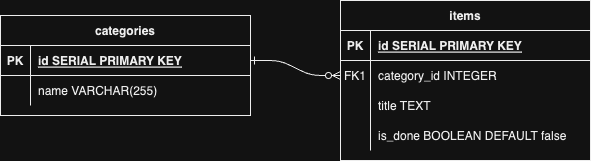

The diagram above was exported from draw.io. Its source (the exported page's mxGraphModel, read from the mxfile embedded in the PNG):
<mxGraphModel dx="1316" dy="895" grid="1" gridSize="10" guides="1" tooltips="1" connect="1" arrows="1" fold="1" page="1" pageScale="1" pageWidth="850" pageHeight="1100" math="0" shadow="0" extFonts="Permanent Marker^https://fonts.googleapis.com/css?family=Permanent+Marker">
  <root>
    <mxCell id="0" />
    <mxCell id="1" parent="0" />
    <mxCell id="C-vyLk0tnHw3VtMMgP7b-1" value="" style="edgeStyle=entityRelationEdgeStyle;endArrow=ERzeroToMany;startArrow=ERone;endFill=1;startFill=0;" parent="1" source="C-vyLk0tnHw3VtMMgP7b-24" target="C-vyLk0tnHw3VtMMgP7b-6" edge="1">
      <mxGeometry width="100" height="100" relative="1" as="geometry">
        <mxPoint x="340" y="720" as="sourcePoint" />
        <mxPoint x="440" y="620" as="targetPoint" />
      </mxGeometry>
    </mxCell>
    <mxCell id="C-vyLk0tnHw3VtMMgP7b-2" value="items" style="shape=table;startSize=30;container=1;collapsible=1;childLayout=tableLayout;fixedRows=1;rowLines=0;fontStyle=1;align=center;resizeLast=1;" parent="1" vertex="1">
      <mxGeometry x="450" y="120" width="250" height="160" as="geometry" />
    </mxCell>
    <mxCell id="C-vyLk0tnHw3VtMMgP7b-3" value="" style="shape=partialRectangle;collapsible=0;dropTarget=0;pointerEvents=0;fillColor=none;points=[[0,0.5],[1,0.5]];portConstraint=eastwest;top=0;left=0;right=0;bottom=1;" parent="C-vyLk0tnHw3VtMMgP7b-2" vertex="1">
      <mxGeometry y="30" width="250" height="30" as="geometry" />
    </mxCell>
    <mxCell id="C-vyLk0tnHw3VtMMgP7b-4" value="PK" style="shape=partialRectangle;overflow=hidden;connectable=0;fillColor=none;top=0;left=0;bottom=0;right=0;fontStyle=1;" parent="C-vyLk0tnHw3VtMMgP7b-3" vertex="1">
      <mxGeometry width="30" height="30" as="geometry">
        <mxRectangle width="30" height="30" as="alternateBounds" />
      </mxGeometry>
    </mxCell>
    <mxCell id="C-vyLk0tnHw3VtMMgP7b-5" value="id SERIAL PRIMARY KEY" style="shape=partialRectangle;overflow=hidden;connectable=0;fillColor=none;top=0;left=0;bottom=0;right=0;align=left;spacingLeft=6;fontStyle=5;" parent="C-vyLk0tnHw3VtMMgP7b-3" vertex="1">
      <mxGeometry x="30" width="220" height="30" as="geometry">
        <mxRectangle width="220" height="30" as="alternateBounds" />
      </mxGeometry>
    </mxCell>
    <mxCell id="C-vyLk0tnHw3VtMMgP7b-6" value="" style="shape=partialRectangle;collapsible=0;dropTarget=0;pointerEvents=0;fillColor=none;points=[[0,0.5],[1,0.5]];portConstraint=eastwest;top=0;left=0;right=0;bottom=0;" parent="C-vyLk0tnHw3VtMMgP7b-2" vertex="1">
      <mxGeometry y="60" width="250" height="30" as="geometry" />
    </mxCell>
    <mxCell id="C-vyLk0tnHw3VtMMgP7b-7" value="FK1" style="shape=partialRectangle;overflow=hidden;connectable=0;fillColor=none;top=0;left=0;bottom=0;right=0;" parent="C-vyLk0tnHw3VtMMgP7b-6" vertex="1">
      <mxGeometry width="30" height="30" as="geometry">
        <mxRectangle width="30" height="30" as="alternateBounds" />
      </mxGeometry>
    </mxCell>
    <mxCell id="C-vyLk0tnHw3VtMMgP7b-8" value="category_id INTEGER" style="shape=partialRectangle;overflow=hidden;connectable=0;fillColor=none;top=0;left=0;bottom=0;right=0;align=left;spacingLeft=6;" parent="C-vyLk0tnHw3VtMMgP7b-6" vertex="1">
      <mxGeometry x="30" width="220" height="30" as="geometry">
        <mxRectangle width="220" height="30" as="alternateBounds" />
      </mxGeometry>
    </mxCell>
    <mxCell id="C-vyLk0tnHw3VtMMgP7b-9" value="" style="shape=partialRectangle;collapsible=0;dropTarget=0;pointerEvents=0;fillColor=none;points=[[0,0.5],[1,0.5]];portConstraint=eastwest;top=0;left=0;right=0;bottom=0;" parent="C-vyLk0tnHw3VtMMgP7b-2" vertex="1">
      <mxGeometry y="90" width="250" height="30" as="geometry" />
    </mxCell>
    <mxCell id="C-vyLk0tnHw3VtMMgP7b-10" value="" style="shape=partialRectangle;overflow=hidden;connectable=0;fillColor=none;top=0;left=0;bottom=0;right=0;" parent="C-vyLk0tnHw3VtMMgP7b-9" vertex="1">
      <mxGeometry width="30" height="30" as="geometry">
        <mxRectangle width="30" height="30" as="alternateBounds" />
      </mxGeometry>
    </mxCell>
    <mxCell id="C-vyLk0tnHw3VtMMgP7b-11" value="title TEXT" style="shape=partialRectangle;overflow=hidden;connectable=0;fillColor=none;top=0;left=0;bottom=0;right=0;align=left;spacingLeft=6;" parent="C-vyLk0tnHw3VtMMgP7b-9" vertex="1">
      <mxGeometry x="30" width="220" height="30" as="geometry">
        <mxRectangle width="220" height="30" as="alternateBounds" />
      </mxGeometry>
    </mxCell>
    <mxCell id="rFjqwAam9AG-VyYjy0ck-1" value="" style="shape=tableRow;horizontal=0;startSize=0;swimlaneHead=0;swimlaneBody=0;fillColor=none;collapsible=0;dropTarget=0;points=[[0,0.5],[1,0.5]];portConstraint=eastwest;top=0;left=0;right=0;bottom=0;" vertex="1" parent="C-vyLk0tnHw3VtMMgP7b-2">
      <mxGeometry y="120" width="250" height="30" as="geometry" />
    </mxCell>
    <mxCell id="rFjqwAam9AG-VyYjy0ck-2" value="" style="shape=partialRectangle;connectable=0;fillColor=none;top=0;left=0;bottom=0;right=0;editable=1;overflow=hidden;" vertex="1" parent="rFjqwAam9AG-VyYjy0ck-1">
      <mxGeometry width="30" height="30" as="geometry">
        <mxRectangle width="30" height="30" as="alternateBounds" />
      </mxGeometry>
    </mxCell>
    <mxCell id="rFjqwAam9AG-VyYjy0ck-3" value="is_done BOOLEAN DEFAULT false" style="shape=partialRectangle;connectable=0;fillColor=none;top=0;left=0;bottom=0;right=0;align=left;spacingLeft=6;overflow=hidden;" vertex="1" parent="rFjqwAam9AG-VyYjy0ck-1">
      <mxGeometry x="30" width="220" height="30" as="geometry">
        <mxRectangle width="220" height="30" as="alternateBounds" />
      </mxGeometry>
    </mxCell>
    <mxCell id="C-vyLk0tnHw3VtMMgP7b-23" value="categories" style="shape=table;startSize=30;container=1;collapsible=1;childLayout=tableLayout;fixedRows=1;rowLines=0;fontStyle=1;align=center;resizeLast=1;" parent="1" vertex="1">
      <mxGeometry x="110" y="135" width="250" height="100" as="geometry" />
    </mxCell>
    <mxCell id="C-vyLk0tnHw3VtMMgP7b-24" value="" style="shape=partialRectangle;collapsible=0;dropTarget=0;pointerEvents=0;fillColor=none;points=[[0,0.5],[1,0.5]];portConstraint=eastwest;top=0;left=0;right=0;bottom=1;" parent="C-vyLk0tnHw3VtMMgP7b-23" vertex="1">
      <mxGeometry y="30" width="250" height="30" as="geometry" />
    </mxCell>
    <mxCell id="C-vyLk0tnHw3VtMMgP7b-25" value="PK" style="shape=partialRectangle;overflow=hidden;connectable=0;fillColor=none;top=0;left=0;bottom=0;right=0;fontStyle=1;" parent="C-vyLk0tnHw3VtMMgP7b-24" vertex="1">
      <mxGeometry width="30" height="30" as="geometry">
        <mxRectangle width="30" height="30" as="alternateBounds" />
      </mxGeometry>
    </mxCell>
    <mxCell id="C-vyLk0tnHw3VtMMgP7b-26" value="id SERIAL PRIMARY KEY" style="shape=partialRectangle;overflow=hidden;connectable=0;fillColor=none;top=0;left=0;bottom=0;right=0;align=left;spacingLeft=6;fontStyle=5;" parent="C-vyLk0tnHw3VtMMgP7b-24" vertex="1">
      <mxGeometry x="30" width="220" height="30" as="geometry">
        <mxRectangle width="220" height="30" as="alternateBounds" />
      </mxGeometry>
    </mxCell>
    <mxCell id="C-vyLk0tnHw3VtMMgP7b-27" value="" style="shape=partialRectangle;collapsible=0;dropTarget=0;pointerEvents=0;fillColor=none;points=[[0,0.5],[1,0.5]];portConstraint=eastwest;top=0;left=0;right=0;bottom=0;" parent="C-vyLk0tnHw3VtMMgP7b-23" vertex="1">
      <mxGeometry y="60" width="250" height="30" as="geometry" />
    </mxCell>
    <mxCell id="C-vyLk0tnHw3VtMMgP7b-28" value="" style="shape=partialRectangle;overflow=hidden;connectable=0;fillColor=none;top=0;left=0;bottom=0;right=0;" parent="C-vyLk0tnHw3VtMMgP7b-27" vertex="1">
      <mxGeometry width="30" height="30" as="geometry">
        <mxRectangle width="30" height="30" as="alternateBounds" />
      </mxGeometry>
    </mxCell>
    <mxCell id="C-vyLk0tnHw3VtMMgP7b-29" value="name VARCHAR(255)" style="shape=partialRectangle;overflow=hidden;connectable=0;fillColor=none;top=0;left=0;bottom=0;right=0;align=left;spacingLeft=6;" parent="C-vyLk0tnHw3VtMMgP7b-27" vertex="1">
      <mxGeometry x="30" width="220" height="30" as="geometry">
        <mxRectangle width="220" height="30" as="alternateBounds" />
      </mxGeometry>
    </mxCell>
  </root>
</mxGraphModel>